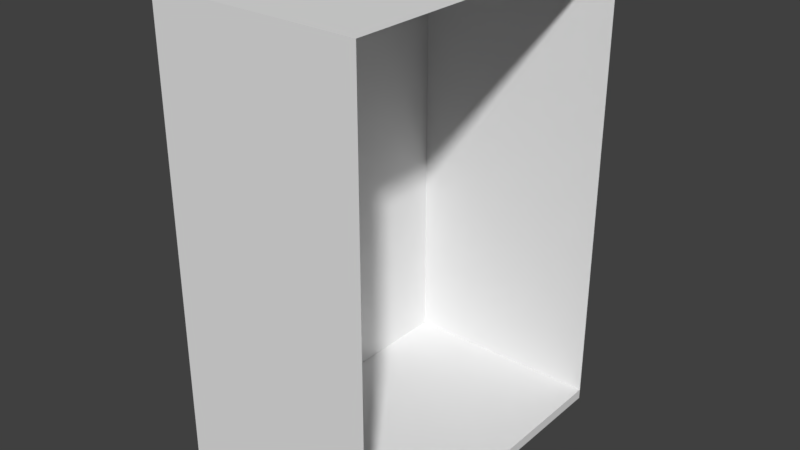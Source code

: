 # Source: EXITROOM.blend  (saved by Blender 2.79.0; exported with 4.5.12 LTS)
import bpy
from mathutils import Matrix  # noqa: F401  (used for matrix-valued properties, if any)

bpy.ops.wm.read_factory_settings(use_empty=True)
scene = bpy.context.scene
scene.name = 'Scene'

# ---- collections
col_collection_1 = bpy.data.collections.new('Collection 1'); scene.collection.children.link(col_collection_1)

# ---- world
world_world = bpy.data.worlds.new('World'); scene.world = world_world
world_world.color = (0.05088, 0.05088, 0.05088)
world_world.use_sun_shadow = False
world_world.sun_shadow_jitter_overblur = 0.0
world_world.cycles.sampling_method = 'MANUAL'

# ---- meshes
me_cube_001 = bpy.data.meshes.new('Cube.001')
me_cube_001.from_pydata([(-1.032, -2.403, -1.156), (-1.032, -2.403, -0.9825), (-1.032, 3.33, -1.156), (-1.032, 3.33, -0.9825), (2.49, -2.403, -1.156), (2.49, -2.403, -0.9825), (2.49, 3.33, -1.156), (2.49, 3.33, -0.9825), (-1.032, -2.403, 6.853), (-1.032, 3.33, 6.853), (2.49, -2.403, 6.853), (2.49, 3.33, 6.853), (-1.032, -2.403, 6.853), (2.49, -2.403, 6.853), (-1.032, 3.333, 6.853), (2.49, 3.333, 6.853)], [], [(0, 1, 3, 2), (2, 3, 7, 6), (6, 7, 5, 4), (4, 5, 1, 0), (2, 6, 4, 0), (7, 3, 1, 5), (5, 1, 8, 10), (3, 7, 11, 9), (1, 3, 9, 8), (10, 8, 12, 13), (13, 12, 14, 15)])
me_cube_001.use_remesh_preserve_volume = False
me_cube_001.use_remesh_preserve_attributes = False
me_cube_001.use_mirror_vertex_groups = False
me_cube_001.update()

# ---- objects
ob_cube_013 = bpy.data.objects.new('Cube.013', me_cube_001)

# ---- transforms, parenting, visibility, modifiers, constraints
ob_cube_013.location = (-1.429, 3.854, 1.775)
ob_cube_013.lineart.crease_threshold = 0.0

# ---- collection membership
col_collection_1.objects.link(ob_cube_013)

# ---- scene / render settings (as saved in the file)
scene.frame_start = 1; scene.frame_end = 250; scene.frame_set(0)
scene.render.engine = 'BLENDER_EEVEE_NEXT'
scene.render.resolution_percentage = 50
scene.render.dither_intensity = 0.0
scene.cycles.use_denoising = False
scene.cycles.samples = 128
scene.cycles.sampling_pattern = 'TABULATED_SOBOL'
scene.cycles.use_adaptive_sampling = False
scene.cycles.use_light_tree = False
scene.cycles.blur_glossy = 0.0
scene.cycles.sample_clamp_indirect = 0.0
scene.view_settings.view_transform = 'Standard'
bpy.context.view_layer.update()

# ---- added for rendering (the .blend has no active camera and no usable light): camera, sun
cam_auto = bpy.data.cameras.new('AutoCamera')
cam_auto.lens = 50.0
cam_auto.sensor_width = 36.0
cam_auto.clip_end = 1000.0
ob_auto_camera = bpy.data.objects.new('AutoCamera', cam_auto)
scene.collection.objects.link(ob_auto_camera)
ob_auto_camera.location = (8.97999, -7.29667, 12.3671)
ob_auto_camera.rotation_euler = (1.09748, -7.21219e-08, 0.694738)
scene.camera = ob_auto_camera
light_auto_sun = bpy.data.lights.new('AutoSun', 'SUN')
light_auto_sun.energy = 3.0
light_auto_sun.angle = 0.0523599
ob_auto_sun = bpy.data.objects.new('AutoSun', light_auto_sun)
scene.collection.objects.link(ob_auto_sun)
ob_auto_sun.rotation_euler = (0.872665, 0.174533, 0.523599)
bpy.context.view_layer.update()
